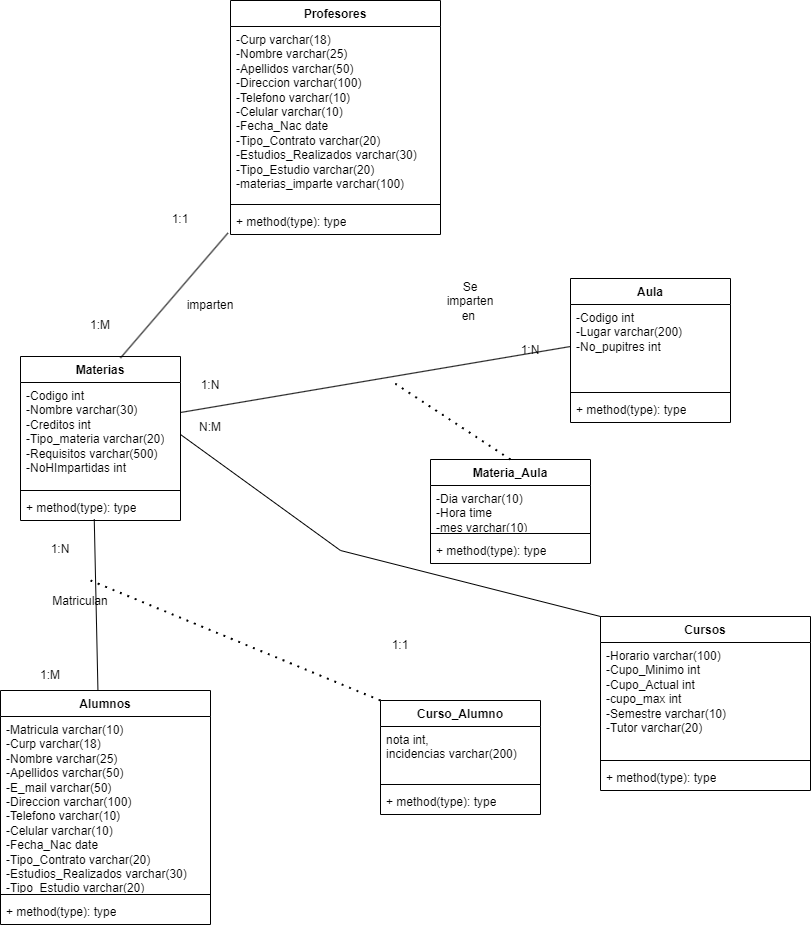

The diagram above was exported from draw.io. Its source (the exported page's mxGraphModel, read from the mxfile embedded in the PNG):
<mxGraphModel dx="4400" dy="2220" grid="1" gridSize="10" guides="1" tooltips="1" connect="1" arrows="1" fold="1" page="1" pageScale="1" pageWidth="850" pageHeight="1100" math="0" shadow="0">
  <root>
    <mxCell id="0" />
    <mxCell id="1" parent="0" />
    <mxCell id="j6LufuIFy20j0dJQs2Xt-1" value="Materias" style="swimlane;fontStyle=1;align=center;verticalAlign=top;childLayout=stackLayout;horizontal=1;startSize=26;horizontalStack=0;resizeParent=1;resizeParentMax=0;resizeLast=0;collapsible=1;marginBottom=0;whiteSpace=wrap;html=1;" vertex="1" parent="1">
      <mxGeometry x="30" y="406" width="160" height="164" as="geometry" />
    </mxCell>
    <mxCell id="j6LufuIFy20j0dJQs2Xt-2" value="-Codigo int&lt;br&gt;-Nombre varchar(30)&lt;br&gt;-Creditos int&amp;nbsp;&lt;br&gt;-Tipo_materia varchar(20)&lt;br&gt;-Requisitos varchar(500)&lt;br&gt;-NoHImpartidas int" style="text;strokeColor=none;fillColor=none;align=left;verticalAlign=top;spacingLeft=4;spacingRight=4;overflow=hidden;rotatable=0;points=[[0,0.5],[1,0.5]];portConstraint=eastwest;whiteSpace=wrap;html=1;" vertex="1" parent="j6LufuIFy20j0dJQs2Xt-1">
      <mxGeometry y="26" width="160" height="104" as="geometry" />
    </mxCell>
    <mxCell id="j6LufuIFy20j0dJQs2Xt-3" value="" style="line;strokeWidth=1;fillColor=none;align=left;verticalAlign=middle;spacingTop=-1;spacingLeft=3;spacingRight=3;rotatable=0;labelPosition=right;points=[];portConstraint=eastwest;strokeColor=inherit;" vertex="1" parent="j6LufuIFy20j0dJQs2Xt-1">
      <mxGeometry y="130" width="160" height="8" as="geometry" />
    </mxCell>
    <mxCell id="j6LufuIFy20j0dJQs2Xt-4" value="+ method(type): type" style="text;strokeColor=none;fillColor=none;align=left;verticalAlign=top;spacingLeft=4;spacingRight=4;overflow=hidden;rotatable=0;points=[[0,0.5],[1,0.5]];portConstraint=eastwest;whiteSpace=wrap;html=1;" vertex="1" parent="j6LufuIFy20j0dJQs2Xt-1">
      <mxGeometry y="138" width="160" height="26" as="geometry" />
    </mxCell>
    <mxCell id="j6LufuIFy20j0dJQs2Xt-5" value="Profesores" style="swimlane;fontStyle=1;align=center;verticalAlign=top;childLayout=stackLayout;horizontal=1;startSize=26;horizontalStack=0;resizeParent=1;resizeParentMax=0;resizeLast=0;collapsible=1;marginBottom=0;whiteSpace=wrap;html=1;" vertex="1" parent="1">
      <mxGeometry x="240" y="50" width="210" height="234" as="geometry" />
    </mxCell>
    <mxCell id="j6LufuIFy20j0dJQs2Xt-6" value="-Curp varchar(18)&lt;br&gt;-Nombre varchar(25)&lt;br&gt;-Apellidos varchar(50)&lt;br&gt;-Direccion varchar(100)&lt;br&gt;-Telefono varchar(10)&lt;br&gt;-Celular varchar(10)&lt;br&gt;-Fecha_Nac date&lt;br&gt;-Tipo_Contrato varchar(20)&lt;br&gt;-Estudios_Realizados varchar(30)&lt;br&gt;-Tipo_Estudio varchar(20)&lt;br&gt;-materias_imparte varchar(100)" style="text;strokeColor=none;fillColor=none;align=left;verticalAlign=top;spacingLeft=4;spacingRight=4;overflow=hidden;rotatable=0;points=[[0,0.5],[1,0.5]];portConstraint=eastwest;whiteSpace=wrap;html=1;" vertex="1" parent="j6LufuIFy20j0dJQs2Xt-5">
      <mxGeometry y="26" width="210" height="174" as="geometry" />
    </mxCell>
    <mxCell id="j6LufuIFy20j0dJQs2Xt-7" value="" style="line;strokeWidth=1;fillColor=none;align=left;verticalAlign=middle;spacingTop=-1;spacingLeft=3;spacingRight=3;rotatable=0;labelPosition=right;points=[];portConstraint=eastwest;strokeColor=inherit;" vertex="1" parent="j6LufuIFy20j0dJQs2Xt-5">
      <mxGeometry y="200" width="210" height="8" as="geometry" />
    </mxCell>
    <mxCell id="j6LufuIFy20j0dJQs2Xt-8" value="+ method(type): type" style="text;strokeColor=none;fillColor=none;align=left;verticalAlign=top;spacingLeft=4;spacingRight=4;overflow=hidden;rotatable=0;points=[[0,0.5],[1,0.5]];portConstraint=eastwest;whiteSpace=wrap;html=1;" vertex="1" parent="j6LufuIFy20j0dJQs2Xt-5">
      <mxGeometry y="208" width="210" height="26" as="geometry" />
    </mxCell>
    <mxCell id="j6LufuIFy20j0dJQs2Xt-9" value="Cursos" style="swimlane;fontStyle=1;align=center;verticalAlign=top;childLayout=stackLayout;horizontal=1;startSize=26;horizontalStack=0;resizeParent=1;resizeParentMax=0;resizeLast=0;collapsible=1;marginBottom=0;whiteSpace=wrap;html=1;" vertex="1" parent="1">
      <mxGeometry x="610" y="666" width="210" height="174" as="geometry" />
    </mxCell>
    <mxCell id="j6LufuIFy20j0dJQs2Xt-10" value="-Horario varchar(100)&lt;br&gt;-Cupo_Minimo int&lt;br&gt;-Cupo_Actual int&lt;br&gt;-cupo_max int&amp;nbsp;&lt;br&gt;-Semestre varchar(10)&lt;br&gt;-Tutor varchar(20)" style="text;strokeColor=none;fillColor=none;align=left;verticalAlign=top;spacingLeft=4;spacingRight=4;overflow=hidden;rotatable=0;points=[[0,0.5],[1,0.5]];portConstraint=eastwest;whiteSpace=wrap;html=1;" vertex="1" parent="j6LufuIFy20j0dJQs2Xt-9">
      <mxGeometry y="26" width="210" height="114" as="geometry" />
    </mxCell>
    <mxCell id="j6LufuIFy20j0dJQs2Xt-11" value="" style="line;strokeWidth=1;fillColor=none;align=left;verticalAlign=middle;spacingTop=-1;spacingLeft=3;spacingRight=3;rotatable=0;labelPosition=right;points=[];portConstraint=eastwest;strokeColor=inherit;" vertex="1" parent="j6LufuIFy20j0dJQs2Xt-9">
      <mxGeometry y="140" width="210" height="8" as="geometry" />
    </mxCell>
    <mxCell id="j6LufuIFy20j0dJQs2Xt-12" value="+ method(type): type" style="text;strokeColor=none;fillColor=none;align=left;verticalAlign=top;spacingLeft=4;spacingRight=4;overflow=hidden;rotatable=0;points=[[0,0.5],[1,0.5]];portConstraint=eastwest;whiteSpace=wrap;html=1;" vertex="1" parent="j6LufuIFy20j0dJQs2Xt-9">
      <mxGeometry y="148" width="210" height="26" as="geometry" />
    </mxCell>
    <mxCell id="j6LufuIFy20j0dJQs2Xt-13" value="Alumnos" style="swimlane;fontStyle=1;align=center;verticalAlign=top;childLayout=stackLayout;horizontal=1;startSize=26;horizontalStack=0;resizeParent=1;resizeParentMax=0;resizeLast=0;collapsible=1;marginBottom=0;whiteSpace=wrap;html=1;" vertex="1" parent="1">
      <mxGeometry x="10" y="740" width="210" height="234" as="geometry" />
    </mxCell>
    <mxCell id="j6LufuIFy20j0dJQs2Xt-14" value="-Matricula varchar(10)&lt;br&gt;-Curp varchar(18)&lt;br&gt;-Nombre varchar(25)&lt;br&gt;-Apellidos varchar(50)&lt;br&gt;-E_mail varchar(50)&lt;br&gt;-Direccion varchar(100)&lt;br&gt;-Telefono varchar(10)&lt;br&gt;-Celular varchar(10)&lt;br&gt;-Fecha_Nac date&lt;br&gt;-Tipo_Contrato varchar(20)&lt;br&gt;-Estudios_Realizados varchar(30)&lt;br&gt;-Tipo_Estudio varchar(20)&lt;br&gt;-materias_imparte varchar(100)" style="text;strokeColor=none;fillColor=none;align=left;verticalAlign=top;spacingLeft=4;spacingRight=4;overflow=hidden;rotatable=0;points=[[0,0.5],[1,0.5]];portConstraint=eastwest;whiteSpace=wrap;html=1;" vertex="1" parent="j6LufuIFy20j0dJQs2Xt-13">
      <mxGeometry y="26" width="210" height="174" as="geometry" />
    </mxCell>
    <mxCell id="j6LufuIFy20j0dJQs2Xt-15" value="" style="line;strokeWidth=1;fillColor=none;align=left;verticalAlign=middle;spacingTop=-1;spacingLeft=3;spacingRight=3;rotatable=0;labelPosition=right;points=[];portConstraint=eastwest;strokeColor=inherit;" vertex="1" parent="j6LufuIFy20j0dJQs2Xt-13">
      <mxGeometry y="200" width="210" height="8" as="geometry" />
    </mxCell>
    <mxCell id="j6LufuIFy20j0dJQs2Xt-16" value="+ method(type): type" style="text;strokeColor=none;fillColor=none;align=left;verticalAlign=top;spacingLeft=4;spacingRight=4;overflow=hidden;rotatable=0;points=[[0,0.5],[1,0.5]];portConstraint=eastwest;whiteSpace=wrap;html=1;" vertex="1" parent="j6LufuIFy20j0dJQs2Xt-13">
      <mxGeometry y="208" width="210" height="26" as="geometry" />
    </mxCell>
    <mxCell id="j6LufuIFy20j0dJQs2Xt-17" value="Curso_Alumno" style="swimlane;fontStyle=1;align=center;verticalAlign=top;childLayout=stackLayout;horizontal=1;startSize=26;horizontalStack=0;resizeParent=1;resizeParentMax=0;resizeLast=0;collapsible=1;marginBottom=0;whiteSpace=wrap;html=1;" vertex="1" parent="1">
      <mxGeometry x="390" y="750" width="160" height="114" as="geometry" />
    </mxCell>
    <mxCell id="j6LufuIFy20j0dJQs2Xt-18" value="nota int,&lt;br&gt;incidencias varchar(200)" style="text;strokeColor=none;fillColor=none;align=left;verticalAlign=top;spacingLeft=4;spacingRight=4;overflow=hidden;rotatable=0;points=[[0,0.5],[1,0.5]];portConstraint=eastwest;whiteSpace=wrap;html=1;" vertex="1" parent="j6LufuIFy20j0dJQs2Xt-17">
      <mxGeometry y="26" width="160" height="54" as="geometry" />
    </mxCell>
    <mxCell id="j6LufuIFy20j0dJQs2Xt-19" value="" style="line;strokeWidth=1;fillColor=none;align=left;verticalAlign=middle;spacingTop=-1;spacingLeft=3;spacingRight=3;rotatable=0;labelPosition=right;points=[];portConstraint=eastwest;strokeColor=inherit;" vertex="1" parent="j6LufuIFy20j0dJQs2Xt-17">
      <mxGeometry y="80" width="160" height="8" as="geometry" />
    </mxCell>
    <mxCell id="j6LufuIFy20j0dJQs2Xt-20" value="+ method(type): type" style="text;strokeColor=none;fillColor=none;align=left;verticalAlign=top;spacingLeft=4;spacingRight=4;overflow=hidden;rotatable=0;points=[[0,0.5],[1,0.5]];portConstraint=eastwest;whiteSpace=wrap;html=1;" vertex="1" parent="j6LufuIFy20j0dJQs2Xt-17">
      <mxGeometry y="88" width="160" height="26" as="geometry" />
    </mxCell>
    <mxCell id="j6LufuIFy20j0dJQs2Xt-25" value="Aula" style="swimlane;fontStyle=1;align=center;verticalAlign=top;childLayout=stackLayout;horizontal=1;startSize=26;horizontalStack=0;resizeParent=1;resizeParentMax=0;resizeLast=0;collapsible=1;marginBottom=0;whiteSpace=wrap;html=1;" vertex="1" parent="1">
      <mxGeometry x="580" y="328" width="160" height="144" as="geometry" />
    </mxCell>
    <mxCell id="j6LufuIFy20j0dJQs2Xt-26" value="-Codigo int&lt;br&gt;-Lugar varchar(200)&lt;br&gt;-No_pupitres int&amp;nbsp;" style="text;strokeColor=none;fillColor=none;align=left;verticalAlign=top;spacingLeft=4;spacingRight=4;overflow=hidden;rotatable=0;points=[[0,0.5],[1,0.5]];portConstraint=eastwest;whiteSpace=wrap;html=1;" vertex="1" parent="j6LufuIFy20j0dJQs2Xt-25">
      <mxGeometry y="26" width="160" height="84" as="geometry" />
    </mxCell>
    <mxCell id="j6LufuIFy20j0dJQs2Xt-27" value="" style="line;strokeWidth=1;fillColor=none;align=left;verticalAlign=middle;spacingTop=-1;spacingLeft=3;spacingRight=3;rotatable=0;labelPosition=right;points=[];portConstraint=eastwest;strokeColor=inherit;" vertex="1" parent="j6LufuIFy20j0dJQs2Xt-25">
      <mxGeometry y="110" width="160" height="8" as="geometry" />
    </mxCell>
    <mxCell id="j6LufuIFy20j0dJQs2Xt-28" value="+ method(type): type" style="text;strokeColor=none;fillColor=none;align=left;verticalAlign=top;spacingLeft=4;spacingRight=4;overflow=hidden;rotatable=0;points=[[0,0.5],[1,0.5]];portConstraint=eastwest;whiteSpace=wrap;html=1;" vertex="1" parent="j6LufuIFy20j0dJQs2Xt-25">
      <mxGeometry y="118" width="160" height="26" as="geometry" />
    </mxCell>
    <mxCell id="j6LufuIFy20j0dJQs2Xt-29" value="Materia_Aula" style="swimlane;fontStyle=1;align=center;verticalAlign=top;childLayout=stackLayout;horizontal=1;startSize=26;horizontalStack=0;resizeParent=1;resizeParentMax=0;resizeLast=0;collapsible=1;marginBottom=0;whiteSpace=wrap;html=1;" vertex="1" parent="1">
      <mxGeometry x="440" y="509" width="160" height="104" as="geometry" />
    </mxCell>
    <mxCell id="j6LufuIFy20j0dJQs2Xt-30" value="-Dia varchar(10)&lt;br&gt;-Hora time&lt;br&gt;-mes varchar(10)" style="text;strokeColor=none;fillColor=none;align=left;verticalAlign=top;spacingLeft=4;spacingRight=4;overflow=hidden;rotatable=0;points=[[0,0.5],[1,0.5]];portConstraint=eastwest;whiteSpace=wrap;html=1;" vertex="1" parent="j6LufuIFy20j0dJQs2Xt-29">
      <mxGeometry y="26" width="160" height="44" as="geometry" />
    </mxCell>
    <mxCell id="j6LufuIFy20j0dJQs2Xt-31" value="" style="line;strokeWidth=1;fillColor=none;align=left;verticalAlign=middle;spacingTop=-1;spacingLeft=3;spacingRight=3;rotatable=0;labelPosition=right;points=[];portConstraint=eastwest;strokeColor=inherit;" vertex="1" parent="j6LufuIFy20j0dJQs2Xt-29">
      <mxGeometry y="70" width="160" height="8" as="geometry" />
    </mxCell>
    <mxCell id="j6LufuIFy20j0dJQs2Xt-32" value="+ method(type): type" style="text;strokeColor=none;fillColor=none;align=left;verticalAlign=top;spacingLeft=4;spacingRight=4;overflow=hidden;rotatable=0;points=[[0,0.5],[1,0.5]];portConstraint=eastwest;whiteSpace=wrap;html=1;" vertex="1" parent="j6LufuIFy20j0dJQs2Xt-29">
      <mxGeometry y="78" width="160" height="26" as="geometry" />
    </mxCell>
    <mxCell id="j6LufuIFy20j0dJQs2Xt-36" value="" style="endArrow=none;html=1;rounded=0;entryX=0.461;entryY=0.952;entryDx=0;entryDy=0;entryPerimeter=0;exitX=0.464;exitY=0;exitDx=0;exitDy=0;exitPerimeter=0;" edge="1" parent="1" source="j6LufuIFy20j0dJQs2Xt-13" target="j6LufuIFy20j0dJQs2Xt-4">
      <mxGeometry width="50" height="50" relative="1" as="geometry">
        <mxPoint x="50" y="690" as="sourcePoint" />
        <mxPoint x="100" y="640" as="targetPoint" />
      </mxGeometry>
    </mxCell>
    <mxCell id="j6LufuIFy20j0dJQs2Xt-37" value="Matriculan" style="text;html=1;strokeColor=none;fillColor=none;align=center;verticalAlign=middle;whiteSpace=wrap;rounded=0;" vertex="1" parent="1">
      <mxGeometry x="60" y="636" width="60" height="30" as="geometry" />
    </mxCell>
    <mxCell id="j6LufuIFy20j0dJQs2Xt-38" value="1:N" style="text;html=1;strokeColor=none;fillColor=none;align=center;verticalAlign=middle;whiteSpace=wrap;rounded=0;" vertex="1" parent="1">
      <mxGeometry x="40" y="584" width="60" height="30" as="geometry" />
    </mxCell>
    <mxCell id="j6LufuIFy20j0dJQs2Xt-39" value="1:M" style="text;html=1;strokeColor=none;fillColor=none;align=center;verticalAlign=middle;whiteSpace=wrap;rounded=0;" vertex="1" parent="1">
      <mxGeometry x="30" y="710" width="60" height="30" as="geometry" />
    </mxCell>
    <mxCell id="j6LufuIFy20j0dJQs2Xt-40" value="" style="endArrow=none;html=1;rounded=0;entryX=-0.012;entryY=0.942;entryDx=0;entryDy=0;exitX=0.625;exitY=0.009;exitDx=0;exitDy=0;exitPerimeter=0;entryPerimeter=0;" edge="1" parent="1" source="j6LufuIFy20j0dJQs2Xt-1" target="j6LufuIFy20j0dJQs2Xt-8">
      <mxGeometry width="50" height="50" relative="1" as="geometry">
        <mxPoint x="240" y="540" as="sourcePoint" />
        <mxPoint x="290" y="490" as="targetPoint" />
      </mxGeometry>
    </mxCell>
    <mxCell id="j6LufuIFy20j0dJQs2Xt-41" value="imparten" style="text;html=1;strokeColor=none;fillColor=none;align=center;verticalAlign=middle;whiteSpace=wrap;rounded=0;" vertex="1" parent="1">
      <mxGeometry x="190" y="340" width="60" height="30" as="geometry" />
    </mxCell>
    <mxCell id="j6LufuIFy20j0dJQs2Xt-42" value="" style="endArrow=none;html=1;rounded=0;exitX=1;exitY=0.5;exitDx=0;exitDy=0;entryX=0;entryY=0;entryDx=0;entryDy=0;" edge="1" parent="1" source="j6LufuIFy20j0dJQs2Xt-2" target="j6LufuIFy20j0dJQs2Xt-9">
      <mxGeometry width="50" height="50" relative="1" as="geometry">
        <mxPoint x="70" y="370" as="sourcePoint" />
        <mxPoint x="780" y="560" as="targetPoint" />
        <Array as="points">
          <mxPoint x="350" y="600" />
        </Array>
      </mxGeometry>
    </mxCell>
    <mxCell id="j6LufuIFy20j0dJQs2Xt-44" value="N:M" style="text;html=1;strokeColor=none;fillColor=none;align=center;verticalAlign=middle;whiteSpace=wrap;rounded=0;" vertex="1" parent="1">
      <mxGeometry x="190" y="462" width="60" height="30" as="geometry" />
    </mxCell>
    <mxCell id="j6LufuIFy20j0dJQs2Xt-46" value="1:M" style="text;html=1;strokeColor=none;fillColor=none;align=center;verticalAlign=middle;whiteSpace=wrap;rounded=0;" vertex="1" parent="1">
      <mxGeometry x="80" y="360" width="60" height="30" as="geometry" />
    </mxCell>
    <mxCell id="j6LufuIFy20j0dJQs2Xt-47" value="1:1" style="text;html=1;strokeColor=none;fillColor=none;align=center;verticalAlign=middle;whiteSpace=wrap;rounded=0;" vertex="1" parent="1">
      <mxGeometry x="160" y="254" width="60" height="30" as="geometry" />
    </mxCell>
    <mxCell id="j6LufuIFy20j0dJQs2Xt-48" value="1:1" style="text;html=1;strokeColor=none;fillColor=none;align=center;verticalAlign=middle;whiteSpace=wrap;rounded=0;" vertex="1" parent="1">
      <mxGeometry x="380" y="680" width="60" height="30" as="geometry" />
    </mxCell>
    <mxCell id="j6LufuIFy20j0dJQs2Xt-49" value="1:N" style="text;html=1;strokeColor=none;fillColor=none;align=center;verticalAlign=middle;whiteSpace=wrap;rounded=0;" vertex="1" parent="1">
      <mxGeometry x="190" y="420" width="60" height="30" as="geometry" />
    </mxCell>
    <mxCell id="j6LufuIFy20j0dJQs2Xt-50" value="" style="endArrow=none;html=1;rounded=0;entryX=0;entryY=0.5;entryDx=0;entryDy=0;exitX=0;exitY=0;exitDx=0;exitDy=0;" edge="1" parent="1" source="j6LufuIFy20j0dJQs2Xt-44" target="j6LufuIFy20j0dJQs2Xt-26">
      <mxGeometry width="50" height="50" relative="1" as="geometry">
        <mxPoint x="330" y="320" as="sourcePoint" />
        <mxPoint x="470" y="406" as="targetPoint" />
      </mxGeometry>
    </mxCell>
    <mxCell id="j6LufuIFy20j0dJQs2Xt-51" value="" style="endArrow=none;dashed=1;html=1;dashPattern=1 3;strokeWidth=2;rounded=0;exitX=0.5;exitY=0;exitDx=0;exitDy=0;" edge="1" parent="1" source="j6LufuIFy20j0dJQs2Xt-29">
      <mxGeometry width="50" height="50" relative="1" as="geometry">
        <mxPoint x="610" y="576" as="sourcePoint" />
        <mxPoint x="400" y="430" as="targetPoint" />
      </mxGeometry>
    </mxCell>
    <mxCell id="j6LufuIFy20j0dJQs2Xt-52" value="1:N" style="text;html=1;strokeColor=none;fillColor=none;align=center;verticalAlign=middle;whiteSpace=wrap;rounded=0;" vertex="1" parent="1">
      <mxGeometry x="510" y="385" width="60" height="30" as="geometry" />
    </mxCell>
    <mxCell id="j6LufuIFy20j0dJQs2Xt-53" value="Se imparten en&amp;nbsp;" style="text;html=1;strokeColor=none;fillColor=none;align=center;verticalAlign=middle;whiteSpace=wrap;rounded=0;" vertex="1" parent="1">
      <mxGeometry x="450" y="336" width="60" height="30" as="geometry" />
    </mxCell>
    <mxCell id="j6LufuIFy20j0dJQs2Xt-58" value="" style="endArrow=none;dashed=1;html=1;dashPattern=1 3;strokeWidth=2;rounded=0;exitX=0;exitY=0;exitDx=0;exitDy=0;" edge="1" parent="1" source="j6LufuIFy20j0dJQs2Xt-17">
      <mxGeometry width="50" height="50" relative="1" as="geometry">
        <mxPoint x="280" y="970" as="sourcePoint" />
        <mxPoint x="100" y="630" as="targetPoint" />
      </mxGeometry>
    </mxCell>
  </root>
</mxGraphModel>